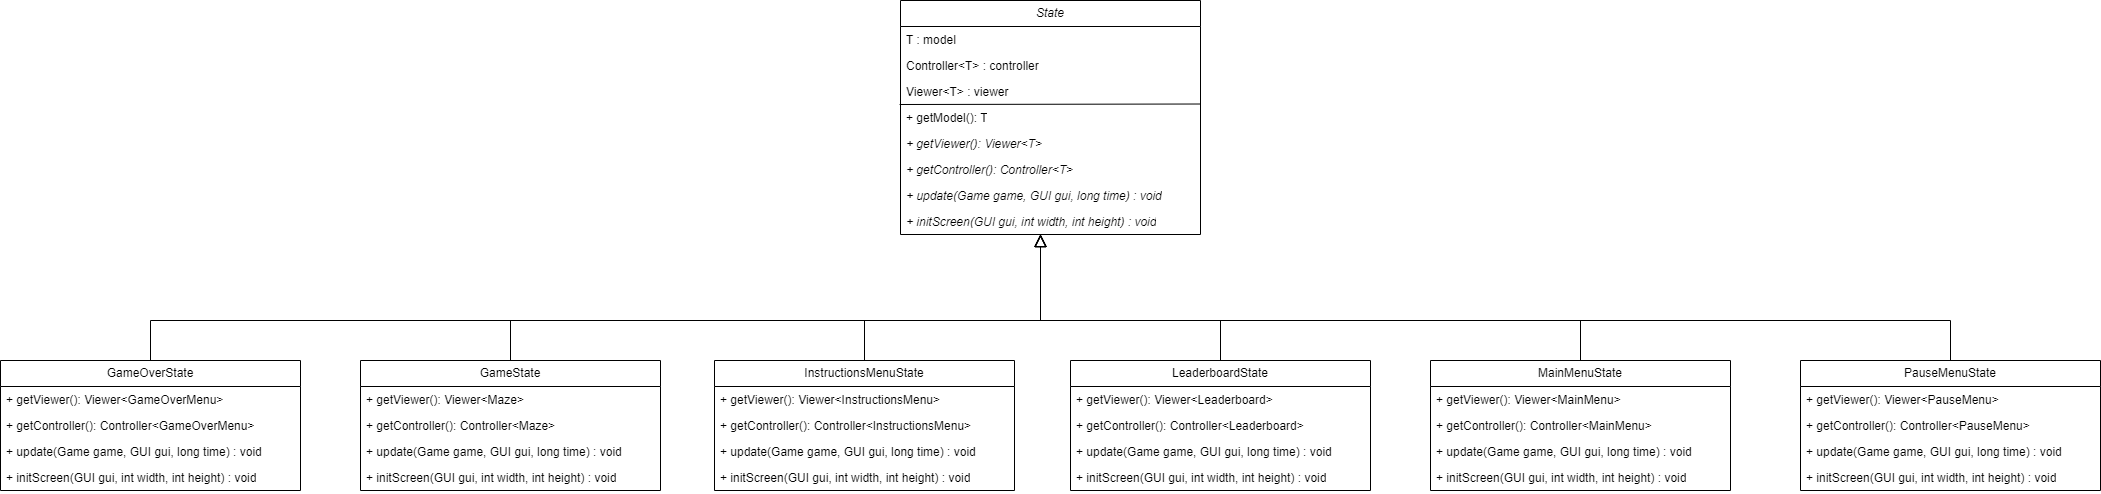

The diagram above was exported from draw.io. Its source (the exported page's mxGraphModel, read from the mxfile embedded in the PNG):
<mxGraphModel dx="3160" dy="1160" grid="1" gridSize="10" guides="1" tooltips="1" connect="1" arrows="1" fold="1" page="1" pageScale="1" pageWidth="827" pageHeight="1169" math="0" shadow="0">
  <root>
    <mxCell id="0" />
    <mxCell id="1" parent="0" />
    <mxCell id="b0GHVfjtNXnCGPLN_0cr-1" style="edgeStyle=orthogonalEdgeStyle;rounded=0;orthogonalLoop=1;jettySize=auto;html=1;entryX=0.5;entryY=0;entryDx=0;entryDy=0;endArrow=none;endFill=0;startArrow=block;startFill=0;endSize=10;startSize=10;" parent="1" source="b0GHVfjtNXnCGPLN_0cr-7" target="b0GHVfjtNXnCGPLN_0cr-17" edge="1">
      <mxGeometry relative="1" as="geometry">
        <Array as="points">
          <mxPoint x="590" y="400" />
          <mxPoint x="-300" y="400" />
        </Array>
      </mxGeometry>
    </mxCell>
    <mxCell id="b0GHVfjtNXnCGPLN_0cr-2" style="edgeStyle=orthogonalEdgeStyle;rounded=0;orthogonalLoop=1;jettySize=auto;html=1;entryX=0.5;entryY=0;entryDx=0;entryDy=0;endArrow=none;endFill=0;endSize=10;startArrow=block;startFill=0;startSize=10;" parent="1" source="b0GHVfjtNXnCGPLN_0cr-7" target="b0GHVfjtNXnCGPLN_0cr-22" edge="1">
      <mxGeometry relative="1" as="geometry">
        <Array as="points">
          <mxPoint x="590" y="400" />
          <mxPoint x="60" y="400" />
        </Array>
      </mxGeometry>
    </mxCell>
    <mxCell id="b0GHVfjtNXnCGPLN_0cr-3" style="edgeStyle=orthogonalEdgeStyle;rounded=0;orthogonalLoop=1;jettySize=auto;html=1;startSize=10;startArrow=block;startFill=0;endArrow=none;endFill=0;" parent="1" source="b0GHVfjtNXnCGPLN_0cr-7" target="b0GHVfjtNXnCGPLN_0cr-27" edge="1">
      <mxGeometry relative="1" as="geometry">
        <Array as="points">
          <mxPoint x="590" y="400" />
          <mxPoint x="414" y="400" />
        </Array>
      </mxGeometry>
    </mxCell>
    <mxCell id="b0GHVfjtNXnCGPLN_0cr-4" style="edgeStyle=orthogonalEdgeStyle;rounded=0;orthogonalLoop=1;jettySize=auto;html=1;startSize=10;endArrow=none;endFill=0;startArrow=block;startFill=0;" parent="1" source="b0GHVfjtNXnCGPLN_0cr-7" target="b0GHVfjtNXnCGPLN_0cr-32" edge="1">
      <mxGeometry relative="1" as="geometry">
        <Array as="points">
          <mxPoint x="590" y="400" />
          <mxPoint x="770" y="400" />
        </Array>
      </mxGeometry>
    </mxCell>
    <mxCell id="b0GHVfjtNXnCGPLN_0cr-5" style="edgeStyle=orthogonalEdgeStyle;rounded=0;orthogonalLoop=1;jettySize=auto;html=1;startSize=10;endArrow=none;endFill=0;startArrow=block;startFill=0;" parent="1" source="b0GHVfjtNXnCGPLN_0cr-7" target="b0GHVfjtNXnCGPLN_0cr-37" edge="1">
      <mxGeometry relative="1" as="geometry">
        <Array as="points">
          <mxPoint x="590" y="400" />
          <mxPoint x="1130" y="400" />
        </Array>
      </mxGeometry>
    </mxCell>
    <mxCell id="b0GHVfjtNXnCGPLN_0cr-6" style="edgeStyle=orthogonalEdgeStyle;rounded=0;orthogonalLoop=1;jettySize=auto;html=1;startSize=10;startArrow=block;startFill=0;endArrow=none;endFill=0;" parent="1" source="b0GHVfjtNXnCGPLN_0cr-7" target="b0GHVfjtNXnCGPLN_0cr-42" edge="1">
      <mxGeometry relative="1" as="geometry">
        <Array as="points">
          <mxPoint x="590" y="400" />
          <mxPoint x="1500" y="400" />
        </Array>
      </mxGeometry>
    </mxCell>
    <mxCell id="b0GHVfjtNXnCGPLN_0cr-7" value="&lt;i&gt;State&lt;/i&gt;" style="swimlane;fontStyle=0;childLayout=stackLayout;horizontal=1;startSize=26;fillColor=none;horizontalStack=0;resizeParent=1;resizeParentMax=0;resizeLast=0;collapsible=1;marginBottom=0;whiteSpace=wrap;html=1;" parent="1" vertex="1">
      <mxGeometry x="450" y="80" width="300" height="234" as="geometry" />
    </mxCell>
    <mxCell id="b0GHVfjtNXnCGPLN_0cr-8" value="T : model" style="text;strokeColor=none;fillColor=none;align=left;verticalAlign=top;spacingLeft=4;spacingRight=4;overflow=hidden;rotatable=0;points=[[0,0.5],[1,0.5]];portConstraint=eastwest;whiteSpace=wrap;html=1;" parent="b0GHVfjtNXnCGPLN_0cr-7" vertex="1">
      <mxGeometry y="26" width="300" height="26" as="geometry" />
    </mxCell>
    <mxCell id="b0GHVfjtNXnCGPLN_0cr-9" value="Controller&amp;lt;T&amp;gt; : controller" style="text;strokeColor=none;fillColor=none;align=left;verticalAlign=top;spacingLeft=4;spacingRight=4;overflow=hidden;rotatable=0;points=[[0,0.5],[1,0.5]];portConstraint=eastwest;whiteSpace=wrap;html=1;" parent="b0GHVfjtNXnCGPLN_0cr-7" vertex="1">
      <mxGeometry y="52" width="300" height="26" as="geometry" />
    </mxCell>
    <mxCell id="b0GHVfjtNXnCGPLN_0cr-10" value="Viewer&amp;lt;T&amp;gt; : viewer" style="text;strokeColor=none;fillColor=none;align=left;verticalAlign=top;spacingLeft=4;spacingRight=4;overflow=hidden;rotatable=0;points=[[0,0.5],[1,0.5]];portConstraint=eastwest;whiteSpace=wrap;html=1;strokeWidth=1;perimeterSpacing=0;" parent="b0GHVfjtNXnCGPLN_0cr-7" vertex="1">
      <mxGeometry y="78" width="300" height="26" as="geometry" />
    </mxCell>
    <mxCell id="b0GHVfjtNXnCGPLN_0cr-11" value="" style="endArrow=none;html=1;rounded=0;entryX=0.997;entryY=-0.019;entryDx=0;entryDy=0;entryPerimeter=0;exitX=-0.003;exitY=1;exitDx=0;exitDy=0;exitPerimeter=0;" parent="b0GHVfjtNXnCGPLN_0cr-7" source="b0GHVfjtNXnCGPLN_0cr-10" target="b0GHVfjtNXnCGPLN_0cr-12" edge="1">
      <mxGeometry width="50" height="50" relative="1" as="geometry">
        <mxPoint x="10" y="104" as="sourcePoint" />
        <mxPoint x="60" y="54" as="targetPoint" />
      </mxGeometry>
    </mxCell>
    <mxCell id="b0GHVfjtNXnCGPLN_0cr-12" value="+ getModel(): T" style="text;strokeColor=none;fillColor=none;align=left;verticalAlign=top;spacingLeft=4;spacingRight=4;overflow=hidden;rotatable=0;points=[[0,0.5],[1,0.5]];portConstraint=eastwest;whiteSpace=wrap;html=1;" parent="b0GHVfjtNXnCGPLN_0cr-7" vertex="1">
      <mxGeometry y="104" width="300" height="26" as="geometry" />
    </mxCell>
    <mxCell id="b0GHVfjtNXnCGPLN_0cr-13" value="&lt;i&gt;+ getViewer(): Viewer&amp;lt;T&amp;gt;&lt;/i&gt;" style="text;strokeColor=none;fillColor=none;align=left;verticalAlign=top;spacingLeft=4;spacingRight=4;overflow=hidden;rotatable=0;points=[[0,0.5],[1,0.5]];portConstraint=eastwest;whiteSpace=wrap;html=1;" parent="b0GHVfjtNXnCGPLN_0cr-7" vertex="1">
      <mxGeometry y="130" width="300" height="26" as="geometry" />
    </mxCell>
    <mxCell id="b0GHVfjtNXnCGPLN_0cr-14" value="&lt;i&gt;+ getController(): Controller&amp;lt;T&amp;gt;&lt;/i&gt;" style="text;strokeColor=none;fillColor=none;align=left;verticalAlign=top;spacingLeft=4;spacingRight=4;overflow=hidden;rotatable=0;points=[[0,0.5],[1,0.5]];portConstraint=eastwest;whiteSpace=wrap;html=1;" parent="b0GHVfjtNXnCGPLN_0cr-7" vertex="1">
      <mxGeometry y="156" width="300" height="26" as="geometry" />
    </mxCell>
    <mxCell id="b0GHVfjtNXnCGPLN_0cr-15" value="&lt;i&gt;+ update(Game game, GUI gui, long time) : void&lt;/i&gt;" style="text;strokeColor=none;fillColor=none;align=left;verticalAlign=top;spacingLeft=4;spacingRight=4;overflow=hidden;rotatable=0;points=[[0,0.5],[1,0.5]];portConstraint=eastwest;whiteSpace=wrap;html=1;" parent="b0GHVfjtNXnCGPLN_0cr-7" vertex="1">
      <mxGeometry y="182" width="300" height="26" as="geometry" />
    </mxCell>
    <mxCell id="b0GHVfjtNXnCGPLN_0cr-16" value="&lt;i&gt;+ initScreen(GUI gui, int width, int height) : void&lt;/i&gt;" style="text;strokeColor=none;fillColor=none;align=left;verticalAlign=top;spacingLeft=4;spacingRight=4;overflow=hidden;rotatable=0;points=[[0,0.5],[1,0.5]];portConstraint=eastwest;whiteSpace=wrap;html=1;" parent="b0GHVfjtNXnCGPLN_0cr-7" vertex="1">
      <mxGeometry y="208" width="300" height="26" as="geometry" />
    </mxCell>
    <mxCell id="b0GHVfjtNXnCGPLN_0cr-17" value="GameOverState" style="swimlane;fontStyle=0;childLayout=stackLayout;horizontal=1;startSize=26;fillColor=none;horizontalStack=0;resizeParent=1;resizeParentMax=0;resizeLast=0;collapsible=1;marginBottom=0;whiteSpace=wrap;html=1;" parent="1" vertex="1">
      <mxGeometry x="-450" y="440" width="300" height="130" as="geometry" />
    </mxCell>
    <mxCell id="b0GHVfjtNXnCGPLN_0cr-18" value="+ getViewer(): Viewer&amp;lt;GameOverMenu&amp;gt;" style="text;strokeColor=none;fillColor=none;align=left;verticalAlign=top;spacingLeft=4;spacingRight=4;overflow=hidden;rotatable=0;points=[[0,0.5],[1,0.5]];portConstraint=eastwest;whiteSpace=wrap;html=1;" parent="b0GHVfjtNXnCGPLN_0cr-17" vertex="1">
      <mxGeometry y="26" width="300" height="26" as="geometry" />
    </mxCell>
    <mxCell id="b0GHVfjtNXnCGPLN_0cr-19" value="+ getController(): Controller&amp;lt;GameOverMenu&amp;gt;" style="text;strokeColor=none;fillColor=none;align=left;verticalAlign=top;spacingLeft=4;spacingRight=4;overflow=hidden;rotatable=0;points=[[0,0.5],[1,0.5]];portConstraint=eastwest;whiteSpace=wrap;html=1;" parent="b0GHVfjtNXnCGPLN_0cr-17" vertex="1">
      <mxGeometry y="52" width="300" height="26" as="geometry" />
    </mxCell>
    <mxCell id="b0GHVfjtNXnCGPLN_0cr-20" value="+ update(Game game, GUI gui, long time) : void" style="text;strokeColor=none;fillColor=none;align=left;verticalAlign=top;spacingLeft=4;spacingRight=4;overflow=hidden;rotatable=0;points=[[0,0.5],[1,0.5]];portConstraint=eastwest;whiteSpace=wrap;html=1;" parent="b0GHVfjtNXnCGPLN_0cr-17" vertex="1">
      <mxGeometry y="78" width="300" height="26" as="geometry" />
    </mxCell>
    <mxCell id="b0GHVfjtNXnCGPLN_0cr-21" value="+ initScreen(GUI gui, int width, int height) : void" style="text;strokeColor=none;fillColor=none;align=left;verticalAlign=top;spacingLeft=4;spacingRight=4;overflow=hidden;rotatable=0;points=[[0,0.5],[1,0.5]];portConstraint=eastwest;whiteSpace=wrap;html=1;" parent="b0GHVfjtNXnCGPLN_0cr-17" vertex="1">
      <mxGeometry y="104" width="300" height="26" as="geometry" />
    </mxCell>
    <mxCell id="b0GHVfjtNXnCGPLN_0cr-22" value="GameState" style="swimlane;fontStyle=0;childLayout=stackLayout;horizontal=1;startSize=26;fillColor=none;horizontalStack=0;resizeParent=1;resizeParentMax=0;resizeLast=0;collapsible=1;marginBottom=0;whiteSpace=wrap;html=1;" parent="1" vertex="1">
      <mxGeometry x="-90" y="440" width="300" height="130" as="geometry" />
    </mxCell>
    <mxCell id="b0GHVfjtNXnCGPLN_0cr-23" value="+ getViewer(): Viewer&amp;lt;Maze&amp;gt;" style="text;strokeColor=none;fillColor=none;align=left;verticalAlign=top;spacingLeft=4;spacingRight=4;overflow=hidden;rotatable=0;points=[[0,0.5],[1,0.5]];portConstraint=eastwest;whiteSpace=wrap;html=1;" parent="b0GHVfjtNXnCGPLN_0cr-22" vertex="1">
      <mxGeometry y="26" width="300" height="26" as="geometry" />
    </mxCell>
    <mxCell id="b0GHVfjtNXnCGPLN_0cr-24" value="+ getController(): Controller&amp;lt;Maze&amp;gt;" style="text;strokeColor=none;fillColor=none;align=left;verticalAlign=top;spacingLeft=4;spacingRight=4;overflow=hidden;rotatable=0;points=[[0,0.5],[1,0.5]];portConstraint=eastwest;whiteSpace=wrap;html=1;" parent="b0GHVfjtNXnCGPLN_0cr-22" vertex="1">
      <mxGeometry y="52" width="300" height="26" as="geometry" />
    </mxCell>
    <mxCell id="b0GHVfjtNXnCGPLN_0cr-25" value="+ update(Game game, GUI gui, long time) : void" style="text;strokeColor=none;fillColor=none;align=left;verticalAlign=top;spacingLeft=4;spacingRight=4;overflow=hidden;rotatable=0;points=[[0,0.5],[1,0.5]];portConstraint=eastwest;whiteSpace=wrap;html=1;" parent="b0GHVfjtNXnCGPLN_0cr-22" vertex="1">
      <mxGeometry y="78" width="300" height="26" as="geometry" />
    </mxCell>
    <mxCell id="b0GHVfjtNXnCGPLN_0cr-26" value="+ initScreen(GUI gui, int width, int height) : void" style="text;strokeColor=none;fillColor=none;align=left;verticalAlign=top;spacingLeft=4;spacingRight=4;overflow=hidden;rotatable=0;points=[[0,0.5],[1,0.5]];portConstraint=eastwest;whiteSpace=wrap;html=1;" parent="b0GHVfjtNXnCGPLN_0cr-22" vertex="1">
      <mxGeometry y="104" width="300" height="26" as="geometry" />
    </mxCell>
    <mxCell id="b0GHVfjtNXnCGPLN_0cr-27" value="InstructionsMenuState" style="swimlane;fontStyle=0;childLayout=stackLayout;horizontal=1;startSize=26;fillColor=none;horizontalStack=0;resizeParent=1;resizeParentMax=0;resizeLast=0;collapsible=1;marginBottom=0;whiteSpace=wrap;html=1;" parent="1" vertex="1">
      <mxGeometry x="264" y="440" width="300" height="130" as="geometry" />
    </mxCell>
    <mxCell id="b0GHVfjtNXnCGPLN_0cr-28" value="+ getViewer(): Viewer&amp;lt;InstructionsMenu&amp;gt;" style="text;strokeColor=none;fillColor=none;align=left;verticalAlign=top;spacingLeft=4;spacingRight=4;overflow=hidden;rotatable=0;points=[[0,0.5],[1,0.5]];portConstraint=eastwest;whiteSpace=wrap;html=1;" parent="b0GHVfjtNXnCGPLN_0cr-27" vertex="1">
      <mxGeometry y="26" width="300" height="26" as="geometry" />
    </mxCell>
    <mxCell id="b0GHVfjtNXnCGPLN_0cr-29" value="+ getController(): Controller&amp;lt;InstructionsMenu&amp;gt;" style="text;strokeColor=none;fillColor=none;align=left;verticalAlign=top;spacingLeft=4;spacingRight=4;overflow=hidden;rotatable=0;points=[[0,0.5],[1,0.5]];portConstraint=eastwest;whiteSpace=wrap;html=1;" parent="b0GHVfjtNXnCGPLN_0cr-27" vertex="1">
      <mxGeometry y="52" width="300" height="26" as="geometry" />
    </mxCell>
    <mxCell id="b0GHVfjtNXnCGPLN_0cr-30" value="+ update(Game game, GUI gui, long time) : void" style="text;strokeColor=none;fillColor=none;align=left;verticalAlign=top;spacingLeft=4;spacingRight=4;overflow=hidden;rotatable=0;points=[[0,0.5],[1,0.5]];portConstraint=eastwest;whiteSpace=wrap;html=1;" parent="b0GHVfjtNXnCGPLN_0cr-27" vertex="1">
      <mxGeometry y="78" width="300" height="26" as="geometry" />
    </mxCell>
    <mxCell id="b0GHVfjtNXnCGPLN_0cr-31" value="+ initScreen(GUI gui, int width, int height) : void" style="text;strokeColor=none;fillColor=none;align=left;verticalAlign=top;spacingLeft=4;spacingRight=4;overflow=hidden;rotatable=0;points=[[0,0.5],[1,0.5]];portConstraint=eastwest;whiteSpace=wrap;html=1;" parent="b0GHVfjtNXnCGPLN_0cr-27" vertex="1">
      <mxGeometry y="104" width="300" height="26" as="geometry" />
    </mxCell>
    <mxCell id="b0GHVfjtNXnCGPLN_0cr-32" value="LeaderboardState" style="swimlane;fontStyle=0;childLayout=stackLayout;horizontal=1;startSize=26;fillColor=none;horizontalStack=0;resizeParent=1;resizeParentMax=0;resizeLast=0;collapsible=1;marginBottom=0;whiteSpace=wrap;html=1;" parent="1" vertex="1">
      <mxGeometry x="620" y="440" width="300" height="130" as="geometry" />
    </mxCell>
    <mxCell id="b0GHVfjtNXnCGPLN_0cr-33" value="+ getViewer(): Viewer&amp;lt;Leaderboard&amp;gt;" style="text;strokeColor=none;fillColor=none;align=left;verticalAlign=top;spacingLeft=4;spacingRight=4;overflow=hidden;rotatable=0;points=[[0,0.5],[1,0.5]];portConstraint=eastwest;whiteSpace=wrap;html=1;" parent="b0GHVfjtNXnCGPLN_0cr-32" vertex="1">
      <mxGeometry y="26" width="300" height="26" as="geometry" />
    </mxCell>
    <mxCell id="b0GHVfjtNXnCGPLN_0cr-34" value="+ getController(): Controller&amp;lt;Leaderboard&amp;gt;" style="text;strokeColor=none;fillColor=none;align=left;verticalAlign=top;spacingLeft=4;spacingRight=4;overflow=hidden;rotatable=0;points=[[0,0.5],[1,0.5]];portConstraint=eastwest;whiteSpace=wrap;html=1;" parent="b0GHVfjtNXnCGPLN_0cr-32" vertex="1">
      <mxGeometry y="52" width="300" height="26" as="geometry" />
    </mxCell>
    <mxCell id="b0GHVfjtNXnCGPLN_0cr-35" value="+ update(Game game, GUI gui, long time) : void" style="text;strokeColor=none;fillColor=none;align=left;verticalAlign=top;spacingLeft=4;spacingRight=4;overflow=hidden;rotatable=0;points=[[0,0.5],[1,0.5]];portConstraint=eastwest;whiteSpace=wrap;html=1;" parent="b0GHVfjtNXnCGPLN_0cr-32" vertex="1">
      <mxGeometry y="78" width="300" height="26" as="geometry" />
    </mxCell>
    <mxCell id="b0GHVfjtNXnCGPLN_0cr-36" value="+ initScreen(GUI gui, int width, int height) : void" style="text;strokeColor=none;fillColor=none;align=left;verticalAlign=top;spacingLeft=4;spacingRight=4;overflow=hidden;rotatable=0;points=[[0,0.5],[1,0.5]];portConstraint=eastwest;whiteSpace=wrap;html=1;" parent="b0GHVfjtNXnCGPLN_0cr-32" vertex="1">
      <mxGeometry y="104" width="300" height="26" as="geometry" />
    </mxCell>
    <mxCell id="b0GHVfjtNXnCGPLN_0cr-37" value="MainMenuState" style="swimlane;fontStyle=0;childLayout=stackLayout;horizontal=1;startSize=26;fillColor=none;horizontalStack=0;resizeParent=1;resizeParentMax=0;resizeLast=0;collapsible=1;marginBottom=0;whiteSpace=wrap;html=1;" parent="1" vertex="1">
      <mxGeometry x="980" y="440" width="300" height="130" as="geometry" />
    </mxCell>
    <mxCell id="b0GHVfjtNXnCGPLN_0cr-38" value="+ getViewer(): Viewer&amp;lt;MainMenu&amp;gt;" style="text;strokeColor=none;fillColor=none;align=left;verticalAlign=top;spacingLeft=4;spacingRight=4;overflow=hidden;rotatable=0;points=[[0,0.5],[1,0.5]];portConstraint=eastwest;whiteSpace=wrap;html=1;" parent="b0GHVfjtNXnCGPLN_0cr-37" vertex="1">
      <mxGeometry y="26" width="300" height="26" as="geometry" />
    </mxCell>
    <mxCell id="b0GHVfjtNXnCGPLN_0cr-39" value="+ getController(): Controller&amp;lt;MainMenu&amp;gt;" style="text;strokeColor=none;fillColor=none;align=left;verticalAlign=top;spacingLeft=4;spacingRight=4;overflow=hidden;rotatable=0;points=[[0,0.5],[1,0.5]];portConstraint=eastwest;whiteSpace=wrap;html=1;" parent="b0GHVfjtNXnCGPLN_0cr-37" vertex="1">
      <mxGeometry y="52" width="300" height="26" as="geometry" />
    </mxCell>
    <mxCell id="b0GHVfjtNXnCGPLN_0cr-40" value="+ update(Game game, GUI gui, long time) : void" style="text;strokeColor=none;fillColor=none;align=left;verticalAlign=top;spacingLeft=4;spacingRight=4;overflow=hidden;rotatable=0;points=[[0,0.5],[1,0.5]];portConstraint=eastwest;whiteSpace=wrap;html=1;" parent="b0GHVfjtNXnCGPLN_0cr-37" vertex="1">
      <mxGeometry y="78" width="300" height="26" as="geometry" />
    </mxCell>
    <mxCell id="b0GHVfjtNXnCGPLN_0cr-41" value="+ initScreen(GUI gui, int width, int height) : void" style="text;strokeColor=none;fillColor=none;align=left;verticalAlign=top;spacingLeft=4;spacingRight=4;overflow=hidden;rotatable=0;points=[[0,0.5],[1,0.5]];portConstraint=eastwest;whiteSpace=wrap;html=1;" parent="b0GHVfjtNXnCGPLN_0cr-37" vertex="1">
      <mxGeometry y="104" width="300" height="26" as="geometry" />
    </mxCell>
    <mxCell id="b0GHVfjtNXnCGPLN_0cr-42" value="PauseMenuState" style="swimlane;fontStyle=0;childLayout=stackLayout;horizontal=1;startSize=26;fillColor=none;horizontalStack=0;resizeParent=1;resizeParentMax=0;resizeLast=0;collapsible=1;marginBottom=0;whiteSpace=wrap;html=1;" parent="1" vertex="1">
      <mxGeometry x="1350" y="440" width="300" height="130" as="geometry" />
    </mxCell>
    <mxCell id="b0GHVfjtNXnCGPLN_0cr-43" value="+ getViewer(): Viewer&amp;lt;PauseMenu&amp;gt;" style="text;strokeColor=none;fillColor=none;align=left;verticalAlign=top;spacingLeft=4;spacingRight=4;overflow=hidden;rotatable=0;points=[[0,0.5],[1,0.5]];portConstraint=eastwest;whiteSpace=wrap;html=1;" parent="b0GHVfjtNXnCGPLN_0cr-42" vertex="1">
      <mxGeometry y="26" width="300" height="26" as="geometry" />
    </mxCell>
    <mxCell id="b0GHVfjtNXnCGPLN_0cr-44" value="+ getController(): Controller&amp;lt;PauseMenu&amp;gt;" style="text;strokeColor=none;fillColor=none;align=left;verticalAlign=top;spacingLeft=4;spacingRight=4;overflow=hidden;rotatable=0;points=[[0,0.5],[1,0.5]];portConstraint=eastwest;whiteSpace=wrap;html=1;" parent="b0GHVfjtNXnCGPLN_0cr-42" vertex="1">
      <mxGeometry y="52" width="300" height="26" as="geometry" />
    </mxCell>
    <mxCell id="b0GHVfjtNXnCGPLN_0cr-45" value="+ update(Game game, GUI gui, long time) : void" style="text;strokeColor=none;fillColor=none;align=left;verticalAlign=top;spacingLeft=4;spacingRight=4;overflow=hidden;rotatable=0;points=[[0,0.5],[1,0.5]];portConstraint=eastwest;whiteSpace=wrap;html=1;" parent="b0GHVfjtNXnCGPLN_0cr-42" vertex="1">
      <mxGeometry y="78" width="300" height="26" as="geometry" />
    </mxCell>
    <mxCell id="b0GHVfjtNXnCGPLN_0cr-46" value="+ initScreen(GUI gui, int width, int height) : void" style="text;strokeColor=none;fillColor=none;align=left;verticalAlign=top;spacingLeft=4;spacingRight=4;overflow=hidden;rotatable=0;points=[[0,0.5],[1,0.5]];portConstraint=eastwest;whiteSpace=wrap;html=1;" parent="b0GHVfjtNXnCGPLN_0cr-42" vertex="1">
      <mxGeometry y="104" width="300" height="26" as="geometry" />
    </mxCell>
  </root>
</mxGraphModel>